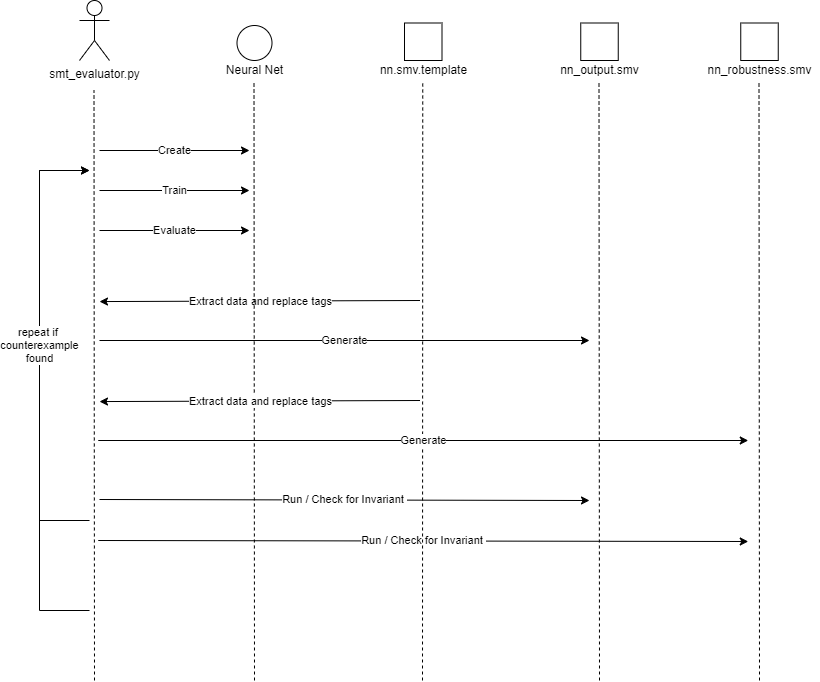

The diagram above was exported from draw.io. Its source (the exported page's mxGraphModel, read from the mxfile embedded in the PNG):
<mxGraphModel dx="1185" dy="1054" grid="1" gridSize="10" guides="1" tooltips="1" connect="1" arrows="1" fold="1" page="1" pageScale="1" pageWidth="850" pageHeight="1100" math="0" shadow="0">
  <root>
    <mxCell id="0" />
    <mxCell id="1" parent="0" />
    <mxCell id="ZERFMmmlHw6zXUPR-iYj-10" value="Create" style="endArrow=classic;html=1;rounded=0;" edge="1" parent="1">
      <mxGeometry width="50" height="50" relative="1" as="geometry">
        <mxPoint x="120" y="200" as="sourcePoint" />
        <mxPoint x="270" y="200" as="targetPoint" />
      </mxGeometry>
    </mxCell>
    <mxCell id="ZERFMmmlHw6zXUPR-iYj-12" value="Train" style="endArrow=classic;html=1;rounded=0;" edge="1" parent="1">
      <mxGeometry width="50" height="50" relative="1" as="geometry">
        <mxPoint x="120" y="240" as="sourcePoint" />
        <mxPoint x="270" y="240" as="targetPoint" />
      </mxGeometry>
    </mxCell>
    <mxCell id="ZERFMmmlHw6zXUPR-iYj-15" value="Extract data and replace tags" style="endArrow=classic;html=1;rounded=0;exitX=0;exitY=0.5;exitDx=0;exitDy=0;" edge="1" parent="1">
      <mxGeometry width="50" height="50" relative="1" as="geometry">
        <mxPoint x="440.51" y="350" as="sourcePoint" />
        <mxPoint x="120" y="351.06" as="targetPoint" />
      </mxGeometry>
    </mxCell>
    <mxCell id="ZERFMmmlHw6zXUPR-iYj-18" value="Generate" style="endArrow=classic;html=1;rounded=0;exitX=1.005;exitY=0.459;exitDx=0;exitDy=0;exitPerimeter=0;" edge="1" parent="1">
      <mxGeometry width="50" height="50" relative="1" as="geometry">
        <mxPoint x="120.00250000000005" y="390" as="sourcePoint" />
        <mxPoint x="610" y="390" as="targetPoint" />
      </mxGeometry>
    </mxCell>
    <mxCell id="ZERFMmmlHw6zXUPR-iYj-19" value="Evaluate" style="endArrow=classic;html=1;rounded=0;" edge="1" parent="1">
      <mxGeometry width="50" height="50" relative="1" as="geometry">
        <mxPoint x="120" y="280" as="sourcePoint" />
        <mxPoint x="270" y="280" as="targetPoint" />
      </mxGeometry>
    </mxCell>
    <mxCell id="ZERFMmmlHw6zXUPR-iYj-22" value="Run / Check for Invariant&amp;nbsp;" style="endArrow=classic;html=1;rounded=0;exitX=0.995;exitY=0.525;exitDx=0;exitDy=0;exitPerimeter=0;" edge="1" parent="1">
      <mxGeometry width="50" height="50" relative="1" as="geometry">
        <mxPoint x="119.99749999999995" y="549" as="sourcePoint" />
        <mxPoint x="610" y="550" as="targetPoint" />
      </mxGeometry>
    </mxCell>
    <mxCell id="ZERFMmmlHw6zXUPR-iYj-23" value="Run / Check for Invariant&amp;nbsp;" style="endArrow=classic;html=1;rounded=0;exitX=0.995;exitY=0.725;exitDx=0;exitDy=0;exitPerimeter=0;" edge="1" parent="1">
      <mxGeometry width="50" height="50" relative="1" as="geometry">
        <mxPoint x="118.74749999999995" y="590" as="sourcePoint" />
        <mxPoint x="768.75" y="591" as="targetPoint" />
      </mxGeometry>
    </mxCell>
    <mxCell id="ZERFMmmlHw6zXUPR-iYj-24" value="smt_evaluator.py" style="shape=umlActor;verticalLabelPosition=bottom;verticalAlign=top;html=1;outlineConnect=0;" vertex="1" parent="1">
      <mxGeometry x="100" y="50" width="30" height="60" as="geometry" />
    </mxCell>
    <mxCell id="ZERFMmmlHw6zXUPR-iYj-27" value="" style="endArrow=none;dashed=1;html=1;rounded=0;" edge="1" parent="1">
      <mxGeometry width="50" height="50" relative="1" as="geometry">
        <mxPoint x="115" y="730" as="sourcePoint" />
        <mxPoint x="114.5" y="140" as="targetPoint" />
      </mxGeometry>
    </mxCell>
    <mxCell id="ZERFMmmlHw6zXUPR-iYj-28" value="" style="ellipse;whiteSpace=wrap;html=1;aspect=fixed;" vertex="1" parent="1">
      <mxGeometry x="257.5" y="75" width="35" height="35" as="geometry" />
    </mxCell>
    <mxCell id="ZERFMmmlHw6zXUPR-iYj-29" value="Neural Net" style="text;html=1;align=center;verticalAlign=middle;resizable=0;points=[];autosize=1;strokeColor=none;fillColor=none;" vertex="1" parent="1">
      <mxGeometry x="240" y="110" width="70" height="20" as="geometry" />
    </mxCell>
    <mxCell id="ZERFMmmlHw6zXUPR-iYj-31" value="" style="endArrow=none;dashed=1;html=1;rounded=0;" edge="1" parent="1">
      <mxGeometry width="50" height="50" relative="1" as="geometry">
        <mxPoint x="275" y="730" as="sourcePoint" />
        <mxPoint x="274.5" y="130" as="targetPoint" />
      </mxGeometry>
    </mxCell>
    <mxCell id="ZERFMmmlHw6zXUPR-iYj-32" value="" style="whiteSpace=wrap;html=1;aspect=fixed;" vertex="1" parent="1">
      <mxGeometry x="425" y="72.5" width="37.5" height="37.5" as="geometry" />
    </mxCell>
    <mxCell id="ZERFMmmlHw6zXUPR-iYj-33" value="nn.smv.template" style="text;html=1;align=center;verticalAlign=middle;resizable=0;points=[];autosize=1;strokeColor=none;fillColor=none;" vertex="1" parent="1">
      <mxGeometry x="393.75" y="110" width="100" height="20" as="geometry" />
    </mxCell>
    <mxCell id="ZERFMmmlHw6zXUPR-iYj-34" value="" style="endArrow=none;dashed=1;html=1;rounded=0;" edge="1" parent="1">
      <mxGeometry width="50" height="50" relative="1" as="geometry">
        <mxPoint x="443" y="730" as="sourcePoint" />
        <mxPoint x="443.25" y="130" as="targetPoint" />
      </mxGeometry>
    </mxCell>
    <mxCell id="ZERFMmmlHw6zXUPR-iYj-35" value="" style="whiteSpace=wrap;html=1;aspect=fixed;" vertex="1" parent="1">
      <mxGeometry x="601.25" y="72.5" width="37.5" height="37.5" as="geometry" />
    </mxCell>
    <mxCell id="ZERFMmmlHw6zXUPR-iYj-36" value="nn_output.smv" style="text;html=1;align=center;verticalAlign=middle;resizable=0;points=[];autosize=1;strokeColor=none;fillColor=none;" vertex="1" parent="1">
      <mxGeometry x="575" y="110" width="90" height="20" as="geometry" />
    </mxCell>
    <mxCell id="ZERFMmmlHw6zXUPR-iYj-37" value="" style="whiteSpace=wrap;html=1;aspect=fixed;" vertex="1" parent="1">
      <mxGeometry x="761.25" y="72.5" width="37.5" height="37.5" as="geometry" />
    </mxCell>
    <mxCell id="ZERFMmmlHw6zXUPR-iYj-38" value="nn_robustness.smv" style="text;html=1;align=center;verticalAlign=middle;resizable=0;points=[];autosize=1;strokeColor=none;fillColor=none;" vertex="1" parent="1">
      <mxGeometry x="720" y="110" width="120" height="20" as="geometry" />
    </mxCell>
    <mxCell id="ZERFMmmlHw6zXUPR-iYj-39" value="" style="endArrow=none;dashed=1;html=1;rounded=0;" edge="1" parent="1">
      <mxGeometry width="50" height="50" relative="1" as="geometry">
        <mxPoint x="620" y="730" as="sourcePoint" />
        <mxPoint x="619.5" y="130" as="targetPoint" />
      </mxGeometry>
    </mxCell>
    <mxCell id="ZERFMmmlHw6zXUPR-iYj-40" value="" style="endArrow=none;dashed=1;html=1;rounded=0;" edge="1" parent="1">
      <mxGeometry width="50" height="50" relative="1" as="geometry">
        <mxPoint x="780" y="730" as="sourcePoint" />
        <mxPoint x="779.5" y="130" as="targetPoint" />
      </mxGeometry>
    </mxCell>
    <mxCell id="ZERFMmmlHw6zXUPR-iYj-42" value="Generate" style="endArrow=classic;html=1;rounded=0;" edge="1" parent="1">
      <mxGeometry width="50" height="50" relative="1" as="geometry">
        <mxPoint x="118.75" y="490" as="sourcePoint" />
        <mxPoint x="768.75" y="490" as="targetPoint" />
      </mxGeometry>
    </mxCell>
    <mxCell id="ZERFMmmlHw6zXUPR-iYj-43" value="" style="endArrow=classic;html=1;rounded=0;" edge="1" parent="1">
      <mxGeometry width="50" height="50" relative="1" as="geometry">
        <mxPoint x="110" y="660" as="sourcePoint" />
        <mxPoint x="110" y="220" as="targetPoint" />
        <Array as="points">
          <mxPoint x="60" y="660" />
          <mxPoint x="60" y="220" />
        </Array>
      </mxGeometry>
    </mxCell>
    <mxCell id="ZERFMmmlHw6zXUPR-iYj-44" value="repeat if&amp;nbsp;&lt;br&gt;counterexample&lt;br&gt;found" style="endArrow=classic;html=1;rounded=0;" edge="1" parent="1">
      <mxGeometry width="50" height="50" relative="1" as="geometry">
        <mxPoint x="110" y="570" as="sourcePoint" />
        <mxPoint x="110" y="220" as="targetPoint" />
        <Array as="points">
          <mxPoint x="60" y="570" />
          <mxPoint x="60" y="220" />
        </Array>
      </mxGeometry>
    </mxCell>
    <mxCell id="ZERFMmmlHw6zXUPR-iYj-45" value="Extract data and replace tags" style="endArrow=classic;html=1;rounded=0;exitX=0;exitY=0.5;exitDx=0;exitDy=0;" edge="1" parent="1">
      <mxGeometry width="50" height="50" relative="1" as="geometry">
        <mxPoint x="440.51" y="450" as="sourcePoint" />
        <mxPoint x="120" y="451.05999999999995" as="targetPoint" />
      </mxGeometry>
    </mxCell>
  </root>
</mxGraphModel>